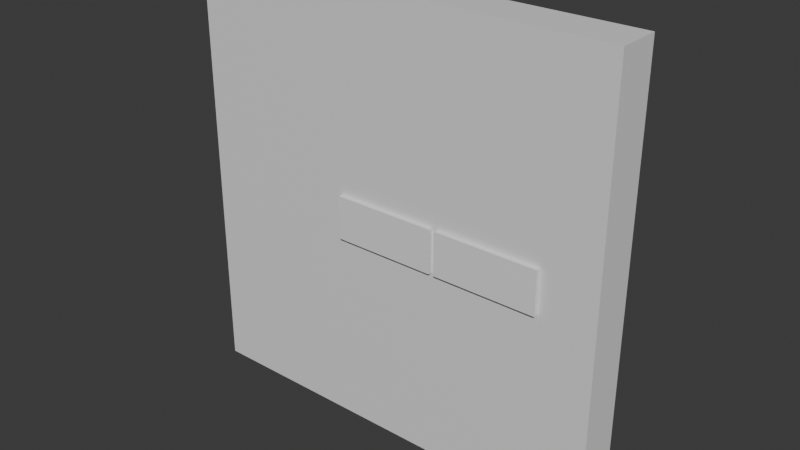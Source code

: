 # Source: Architecture-ing.blend  (saved by Blender 4.5.90; exported with 4.5.12 LTS)
import bpy
from mathutils import Matrix  # noqa: F401  (used for matrix-valued properties, if any)

bpy.ops.wm.read_factory_settings(use_empty=True)
scene = bpy.context.scene
scene.name = 'Scene'

# ---- collections
col_brickwall = bpy.data.collections.new('BrickWall'); scene.collection.children.link(col_brickwall)

# ---- materials (node trees are filled in below, after node groups)
mat_material = bpy.data.materials.new('Material')
mat_material.alpha_threshold = 0.0
mat_material.roughness = 0.5
mat_material.line_color = (0.0, 0.0, 0.0, 1.0)

# ---- material node trees
mat_material.use_nodes = True; mat_material.node_tree.nodes.clear()
_N = mat_material.node_tree.nodes; _L = mat_material.node_tree.links
n0 = _N.new('ShaderNodeOutputMaterial'); n0.name = 'Material Output'; n0.location = (200, 100)
n1 = _N.new('ShaderNodeBsdfPrincipled'); n1.name = 'Principled BSDF'; n1.location = (-200, 100)
n1.inputs[3].default_value = 1.45
_L.new(n1.outputs[0], n0.inputs[0])
n0.is_active_output = True

# ---- world
world_world = bpy.data.worlds.new('World'); scene.world = world_world
world_world.use_nodes = True; world_world.node_tree.nodes.clear()
_N = world_world.node_tree.nodes; _L = world_world.node_tree.links
n0 = _N.new('ShaderNodeOutputWorld'); n0.name = 'World Output'; n0.location = (200, 100)
n1 = _N.new('ShaderNodeBackground'); n1.name = 'Background'; n1.location = (-200, 100)
n1.inputs[0].default_value = (0.05088, 0.05088, 0.05088, 1.0)
_L.new(n1.outputs[0], n0.inputs[0])
n0.is_active_output = True
world_world.color = (0.05088, 0.05088, 0.05088)
world_world.sun_shadow_jitter_overblur = 0.0

# ---- meshes
me_cube = bpy.data.meshes.new('Cube')
me_cube.from_pydata([(1.0, 1.0, 2.0), (1.0, 1.0, 0.0), (1.0, -1.0, 2.0), (1.0, -1.0, 0.0), (-1.0, 1.0, 2.0), (-1.0, 1.0, 0.0), (-1.0, -1.0, 2.0), (-1.0, -1.0, 0.0), (1.0, -1.0, 0.0)], [(3, 8)], [(0, 4, 6, 2), (3, 2, 6, 7), (7, 6, 4, 5), (5, 1, 3, 7), (1, 0, 2, 3), (5, 4, 0, 1)])
_uv = me_cube.uv_layers.new(name='UVMap')
_uv.uv.foreach_set('vector', [0.625, 0.5, 0.875, 0.5, 0.875, 0.75, 0.625, 0.75, 0.375, 0.75, 0.625, 0.75, 0.625, 1.0, 0.375, 1.0, 0.375, 0.0, 0.625, 0.0, 0.625, 0.25, 0.375, 0.25, 0.125, 0.5, 0.375, 0.5, 0.375, 0.75, 0.125, 0.75, 0.375, 0.5, 0.625, 0.5, 0.625, 0.75, 0.375, 0.75, 0.375, 0.25, 0.625, 0.25, 0.625, 0.5, 0.375, 0.5])
me_cube.materials.append(mat_material)
me_cube.use_mirror_vertex_groups = False
me_cube.update()
me_cube_001 = bpy.data.meshes.new('Cube.001')
me_cube_001.from_pydata([(-1.0, -1.0, -1.0), (-1.0, -1.0, 1.0), (-1.0, 1.0, -1.0), (-1.0, 1.0, 1.0), (1.0, -1.0, -1.0), (1.0, -1.0, 1.0), (1.0, 1.0, -1.0), (1.0, 1.0, 1.0)], [], [(0, 1, 3, 2), (2, 3, 7, 6), (6, 7, 5, 4), (4, 5, 1, 0), (2, 6, 4, 0), (7, 3, 1, 5)])
_uv = me_cube_001.uv_layers.new(name='UVMap')
_uv.uv.foreach_set('vector', [0.375, 0.0, 0.625, 0.0, 0.625, 0.25, 0.375, 0.25, 0.375, 0.25, 0.625, 0.25, 0.625, 0.5, 0.375, 0.5, 0.375, 0.5, 0.625, 0.5, 0.625, 0.75, 0.375, 0.75, 0.375, 0.75, 0.625, 0.75, 0.625, 1.0, 0.375, 1.0, 0.125, 0.5, 0.375, 0.5, 0.375, 0.75, 0.125, 0.75, 0.625, 0.5, 0.875, 0.5, 0.875, 0.75, 0.625, 0.75])
me_cube_001.update()

# ---- objects
ob_brickwall = bpy.data.objects.new('BrickWall', me_cube)
ob_cube = bpy.data.objects.new('Cube', me_cube_001)

# ---- transforms, parenting, visibility, modifiers, constraints
ob_brickwall.location = (0.0, 0.0, 0.0)
ob_brickwall.scale = (1.0, 0.1, 1.0)
ob_brickwall.lock_rotations_4d = False
ob_brickwall.empty_display_type = 'ARROWS'
ob_brickwall.lineart.crease_threshold = 0.0
ob_cube.location = (0.0, -0.1, 1.0)
ob_cube.scale = (0.24, 0.02, 0.1)
_m = ob_cube.modifiers.new('Array', 'ARRAY')
_m.relative_offset_displace = (1.05, 0.0, 0.0)

# ---- collection membership
col_brickwall.objects.link(ob_brickwall)
col_brickwall.objects.link(ob_cube)

# ---- scene / render settings (as saved in the file)
scene.frame_start = 1; scene.frame_end = 250; scene.frame_set(1)
scene.render.engine = 'BLENDER_EEVEE_NEXT'
bpy.context.view_layer.update()

# ---- added for rendering (the .blend has no active camera and no usable light): camera, sun
cam_auto = bpy.data.cameras.new('AutoCamera')
cam_auto.lens = 50.0
cam_auto.sensor_width = 36.0
cam_auto.clip_end = 1000.0
ob_auto_camera = bpy.data.objects.new('AutoCamera', cam_auto)
scene.collection.objects.link(ob_auto_camera)
ob_auto_camera.location = (2.62483, -3.1598, 3.09987)
ob_auto_camera.rotation_euler = (1.09748, -7.21219e-08, 0.694738)
scene.camera = ob_auto_camera
light_auto_sun = bpy.data.lights.new('AutoSun', 'SUN')
light_auto_sun.energy = 3.0
light_auto_sun.angle = 0.0523599
ob_auto_sun = bpy.data.objects.new('AutoSun', light_auto_sun)
scene.collection.objects.link(ob_auto_sun)
ob_auto_sun.rotation_euler = (0.872665, 0.174533, 0.523599)
bpy.context.view_layer.update()
